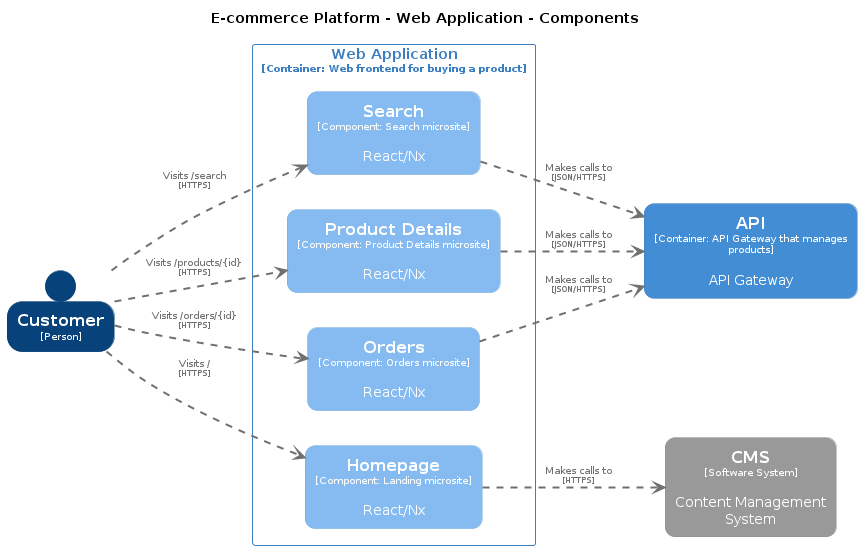

The diagram above was rendered by PlantUML. Its source (embedded in the PNG):
@startuml
set separator none
title E-commerce Platform - Web Application - Components

left to right direction

skinparam {
  arrowFontSize 10
  defaultTextAlignment center
  wrapWidth 200
  maxMessageSize 100
}

hide stereotype

skinparam rectangle<<EcommercePlatform.API>> {
  BackgroundColor #438dd5
  FontColor #ffffff
  BorderColor #3c7fc0
  roundCorner 20
  shadowing false
}
skinparam rectangle<<CMS>> {
  BackgroundColor #999999
  FontColor #ffffff
  BorderColor #8a8a8a
  roundCorner 20
  shadowing false
}
skinparam person<<Customer>> {
  BackgroundColor #08427b
  FontColor #ffffff
  BorderColor #073b6f
  shadowing false
}
skinparam rectangle<<EcommercePlatform.WebApplication.Homepage>> {
  BackgroundColor #85bbf0
  FontColor #ffffff
  BorderColor #78a8d8
  roundCorner 20
  shadowing false
}
skinparam rectangle<<EcommercePlatform.WebApplication.Orders>> {
  BackgroundColor #85bbf0
  FontColor #ffffff
  BorderColor #78a8d8
  roundCorner 20
  shadowing false
}
skinparam rectangle<<EcommercePlatform.WebApplication.ProductDetails>> {
  BackgroundColor #85bbf0
  FontColor #ffffff
  BorderColor #78a8d8
  roundCorner 20
  shadowing false
}
skinparam rectangle<<EcommercePlatform.WebApplication.Search>> {
  BackgroundColor #85bbf0
  FontColor #ffffff
  BorderColor #78a8d8
  roundCorner 20
  shadowing false
}
skinparam rectangle<<EcommercePlatform.WebApplication>> {
  BorderColor #3c7fc0
  FontColor #3c7fc0
  shadowing false
}

rectangle "==CMS\n<size:10>[Software System]</size>\n\nContent Management System" <<CMS>> as CMS
person "==Customer\n<size:10>[Person]</size>" <<Customer>> as Customer
rectangle "==API\n<size:10>[Container: API Gateway that manages products]</size>\n\nAPI Gateway" <<EcommercePlatform.API>> as EcommercePlatform.API

rectangle "Web Application\n<size:10>[Container: Web frontend for buying a product]</size>" <<EcommercePlatform.WebApplication>> {
  rectangle "==Homepage\n<size:10>[Component: Landing microsite]</size>\n\nReact/Nx" <<EcommercePlatform.WebApplication.Homepage>> as EcommercePlatform.WebApplication.Homepage
  rectangle "==Search\n<size:10>[Component: Search microsite]</size>\n\nReact/Nx" <<EcommercePlatform.WebApplication.Search>> as EcommercePlatform.WebApplication.Search
  rectangle "==Product Details\n<size:10>[Component: Product Details microsite]</size>\n\nReact/Nx" <<EcommercePlatform.WebApplication.ProductDetails>> as EcommercePlatform.WebApplication.ProductDetails
  rectangle "==Orders\n<size:10>[Component: Orders microsite]</size>\n\nReact/Nx" <<EcommercePlatform.WebApplication.Orders>> as EcommercePlatform.WebApplication.Orders
}

Customer .[#707070,thickness=2].> EcommercePlatform.WebApplication.Search : "<color:#707070>Visits /search\n<color:#707070><size:8>[HTTPS]</size>"
Customer .[#707070,thickness=2].> EcommercePlatform.WebApplication.ProductDetails : "<color:#707070>Visits /products/{id}\n<color:#707070><size:8>[HTTPS]</size>"
Customer .[#707070,thickness=2].> EcommercePlatform.WebApplication.Orders : "<color:#707070>Visits /orders/{id}\n<color:#707070><size:8>[HTTPS]</size>"
EcommercePlatform.WebApplication.Search .[#707070,thickness=2].> EcommercePlatform.API : "<color:#707070>Makes calls to\n<color:#707070><size:8>[JSON/HTTPS]</size>"
EcommercePlatform.WebApplication.ProductDetails .[#707070,thickness=2].> EcommercePlatform.API : "<color:#707070>Makes calls to\n<color:#707070><size:8>[JSON/HTTPS]</size>"
EcommercePlatform.WebApplication.Orders .[#707070,thickness=2].> EcommercePlatform.API : "<color:#707070>Makes calls to\n<color:#707070><size:8>[JSON/HTTPS]</size>"
EcommercePlatform.WebApplication.Homepage .[#707070,thickness=2].> CMS : "<color:#707070>Makes calls to\n<color:#707070><size:8>[HTTPS]</size>"
Customer .[#707070,thickness=2].> EcommercePlatform.WebApplication.Homepage : "<color:#707070>Visits /\n<color:#707070><size:8>[HTTPS]</size>"
@enduml